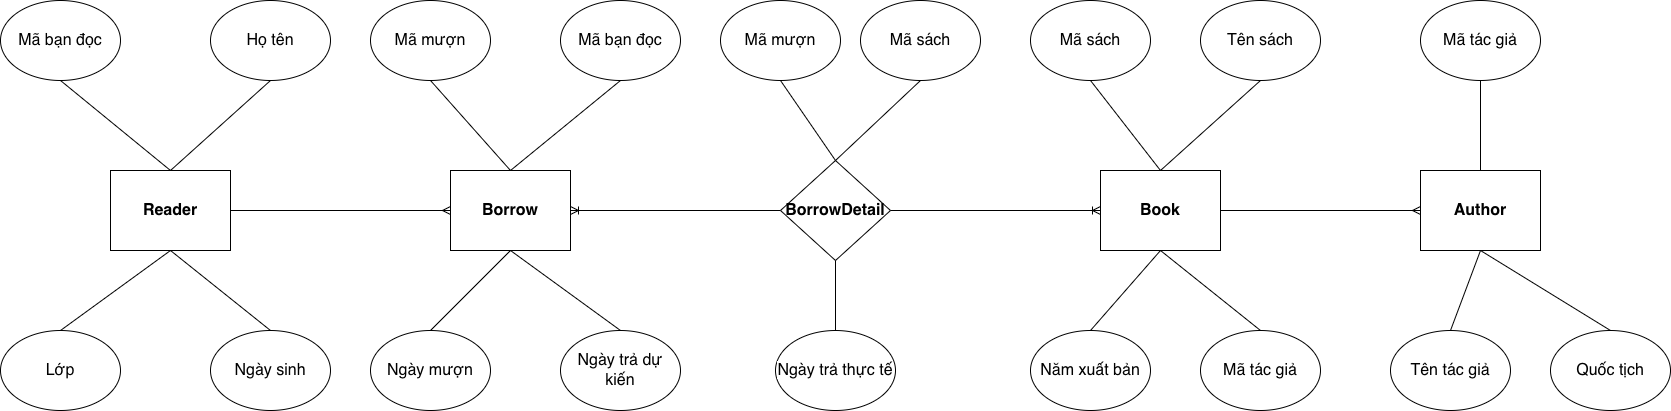

The diagram above was exported from draw.io. Its source (the exported page's mxGraphModel, read from the mxfile embedded in the PNG):
<mxGraphModel dx="1728" dy="1850" grid="1" gridSize="10" guides="1" tooltips="1" connect="1" arrows="1" fold="1" page="1" pageScale="1" pageWidth="827" pageHeight="1169" math="0" shadow="0">
  <root>
    <mxCell id="0" />
    <mxCell id="1" parent="0" />
    <mxCell id="_7R__XMHaczKBSw5EhAU-1" value="&lt;strong style=&quot;box-sizing: border-box; margin: 0px; padding: 0px; font-weight: bolder; caret-color: rgb(0, 0, 0); color: rgb(0, 0, 0); font-family: Roboto, sans-serif; font-size: 16px; font-style: normal; font-variant-caps: normal; letter-spacing: normal; orphans: auto; text-align: left; text-indent: 0px; text-transform: none; white-space: pre-wrap; widows: auto; word-spacing: 0px; -webkit-text-stroke-width: 0px; text-decoration: none;&quot;&gt;Reader&lt;/strong&gt;" style="rounded=0;whiteSpace=wrap;html=1;" parent="1" vertex="1">
      <mxGeometry x="-20" y="130" width="120" height="80" as="geometry" />
    </mxCell>
    <mxCell id="_7R__XMHaczKBSw5EhAU-2" value="&lt;strong style=&quot;box-sizing: border-box; margin: 0px; padding: 0px; font-weight: bolder; caret-color: rgb(0, 0, 0); color: rgb(0, 0, 0); font-family: Roboto, sans-serif; font-size: 16px; font-style: normal; font-variant-caps: normal; letter-spacing: normal; orphans: auto; text-align: left; text-indent: 0px; text-transform: none; white-space: pre-wrap; widows: auto; word-spacing: 0px; -webkit-text-stroke-width: 0px; text-decoration: none;&quot;&gt;Borrow&lt;/strong&gt;" style="rounded=0;whiteSpace=wrap;html=1;" parent="1" vertex="1">
      <mxGeometry x="320" y="130" width="120" height="80" as="geometry" />
    </mxCell>
    <mxCell id="_7R__XMHaczKBSw5EhAU-3" value="&lt;strong style=&quot;box-sizing: border-box; margin: 0px; padding: 0px; font-weight: bolder; caret-color: rgb(0, 0, 0); color: rgb(0, 0, 0); font-family: Roboto, sans-serif; font-size: 16px; font-style: normal; font-variant-caps: normal; letter-spacing: normal; orphans: auto; text-align: left; text-indent: 0px; text-transform: none; white-space: pre-wrap; widows: auto; word-spacing: 0px; -webkit-text-stroke-width: 0px; text-decoration: none;&quot;&gt;BorrowDetail&lt;/strong&gt;" style="rhombus;whiteSpace=wrap;html=1;" parent="1" vertex="1">
      <mxGeometry x="650" y="120" width="110" height="100" as="geometry" />
    </mxCell>
    <mxCell id="_7R__XMHaczKBSw5EhAU-4" value="&lt;meta charset=&quot;utf-8&quot;&gt;&lt;span style=&quot;caret-color: rgb(0, 0, 0); color: rgb(0, 0, 0); font-family: Roboto, sans-serif; font-size: 16px; font-style: normal; font-variant-caps: normal; font-weight: 400; letter-spacing: normal; orphans: auto; text-align: left; text-indent: 0px; text-transform: none; white-space: pre-wrap; widows: auto; word-spacing: 0px; -webkit-text-stroke-width: 0px; background-color: rgb(255, 255, 255); text-decoration: none; display: inline !important; float: none;&quot;&gt;Mã bạn đọc&lt;/span&gt;" style="ellipse;whiteSpace=wrap;html=1;" parent="1" vertex="1">
      <mxGeometry x="-130" y="-40" width="120" height="80" as="geometry" />
    </mxCell>
    <mxCell id="_7R__XMHaczKBSw5EhAU-5" value="&lt;meta charset=&quot;utf-8&quot;&gt;&lt;span style=&quot;caret-color: rgb(0, 0, 0); color: rgb(0, 0, 0); font-family: Roboto, sans-serif; font-size: 16px; font-style: normal; font-variant-caps: normal; font-weight: 400; letter-spacing: normal; orphans: auto; text-align: left; text-indent: 0px; text-transform: none; white-space: pre-wrap; widows: auto; word-spacing: 0px; -webkit-text-stroke-width: 0px; background-color: rgb(255, 255, 255); text-decoration: none; display: inline !important; float: none;&quot;&gt;Họ tên&lt;/span&gt;" style="ellipse;whiteSpace=wrap;html=1;" parent="1" vertex="1">
      <mxGeometry x="80" y="-40" width="120" height="80" as="geometry" />
    </mxCell>
    <mxCell id="_7R__XMHaczKBSw5EhAU-6" value="&lt;meta charset=&quot;utf-8&quot;&gt;&lt;span style=&quot;caret-color: rgb(0, 0, 0); color: rgb(0, 0, 0); font-family: Roboto, sans-serif; font-size: 16px; font-style: normal; font-variant-caps: normal; font-weight: 400; letter-spacing: normal; orphans: auto; text-align: left; text-indent: 0px; text-transform: none; white-space: pre-wrap; widows: auto; word-spacing: 0px; -webkit-text-stroke-width: 0px; background-color: rgb(255, 255, 255); text-decoration: none; display: inline !important; float: none;&quot;&gt;Lớp&lt;/span&gt;" style="ellipse;whiteSpace=wrap;html=1;" parent="1" vertex="1">
      <mxGeometry x="-130" y="290" width="120" height="80" as="geometry" />
    </mxCell>
    <mxCell id="_7R__XMHaczKBSw5EhAU-7" value="&lt;meta charset=&quot;utf-8&quot;&gt;&lt;span style=&quot;caret-color: rgb(0, 0, 0); color: rgb(0, 0, 0); font-family: Roboto, sans-serif; font-size: 16px; font-style: normal; font-variant-caps: normal; font-weight: 400; letter-spacing: normal; orphans: auto; text-align: left; text-indent: 0px; text-transform: none; white-space: pre-wrap; widows: auto; word-spacing: 0px; -webkit-text-stroke-width: 0px; background-color: rgb(255, 255, 255); text-decoration: none; display: inline !important; float: none;&quot;&gt;Ngày sinh&lt;/span&gt;" style="ellipse;whiteSpace=wrap;html=1;" parent="1" vertex="1">
      <mxGeometry x="80" y="290" width="120" height="80" as="geometry" />
    </mxCell>
    <mxCell id="_7R__XMHaczKBSw5EhAU-8" value="" style="endArrow=none;html=1;rounded=0;exitX=0.5;exitY=0;exitDx=0;exitDy=0;entryX=0.5;entryY=1;entryDx=0;entryDy=0;" parent="1" source="_7R__XMHaczKBSw5EhAU-1" target="_7R__XMHaczKBSw5EhAU-4" edge="1">
      <mxGeometry width="50" height="50" relative="1" as="geometry">
        <mxPoint x="210" y="290" as="sourcePoint" />
        <mxPoint x="260" y="240" as="targetPoint" />
      </mxGeometry>
    </mxCell>
    <mxCell id="_7R__XMHaczKBSw5EhAU-9" value="" style="endArrow=none;html=1;rounded=0;entryX=0.5;entryY=1;entryDx=0;entryDy=0;exitX=0.5;exitY=0;exitDx=0;exitDy=0;" parent="1" source="_7R__XMHaczKBSw5EhAU-1" target="_7R__XMHaczKBSw5EhAU-5" edge="1">
      <mxGeometry width="50" height="50" relative="1" as="geometry">
        <mxPoint x="210" y="290" as="sourcePoint" />
        <mxPoint x="140" y="50" as="targetPoint" />
      </mxGeometry>
    </mxCell>
    <mxCell id="_7R__XMHaczKBSw5EhAU-10" value="" style="endArrow=none;html=1;rounded=0;exitX=0.5;exitY=0;exitDx=0;exitDy=0;entryX=0.5;entryY=1;entryDx=0;entryDy=0;" parent="1" source="_7R__XMHaczKBSw5EhAU-6" target="_7R__XMHaczKBSw5EhAU-1" edge="1">
      <mxGeometry width="50" height="50" relative="1" as="geometry">
        <mxPoint x="210" y="290" as="sourcePoint" />
        <mxPoint x="260" y="240" as="targetPoint" />
      </mxGeometry>
    </mxCell>
    <mxCell id="_7R__XMHaczKBSw5EhAU-11" value="" style="endArrow=none;html=1;rounded=0;exitX=0.5;exitY=0;exitDx=0;exitDy=0;entryX=0.5;entryY=1;entryDx=0;entryDy=0;" parent="1" source="_7R__XMHaczKBSw5EhAU-7" target="_7R__XMHaczKBSw5EhAU-1" edge="1">
      <mxGeometry width="50" height="50" relative="1" as="geometry">
        <mxPoint x="210" y="290" as="sourcePoint" />
        <mxPoint x="260" y="240" as="targetPoint" />
      </mxGeometry>
    </mxCell>
    <mxCell id="_7R__XMHaczKBSw5EhAU-12" value="&lt;meta charset=&quot;utf-8&quot;&gt;&lt;span style=&quot;caret-color: rgb(0, 0, 0); color: rgb(0, 0, 0); font-family: Roboto, sans-serif; font-size: 16px; font-style: normal; font-variant-caps: normal; font-weight: 400; letter-spacing: normal; orphans: auto; text-align: left; text-indent: 0px; text-transform: none; white-space: pre-wrap; widows: auto; word-spacing: 0px; -webkit-text-stroke-width: 0px; background-color: rgb(255, 255, 255); text-decoration: none; display: inline !important; float: none;&quot;&gt;Mã mượn&lt;/span&gt;" style="ellipse;whiteSpace=wrap;html=1;" parent="1" vertex="1">
      <mxGeometry x="240" y="-40" width="120" height="80" as="geometry" />
    </mxCell>
    <mxCell id="_7R__XMHaczKBSw5EhAU-13" value="&lt;meta charset=&quot;utf-8&quot;&gt;&lt;span style=&quot;caret-color: rgb(0, 0, 0); color: rgb(0, 0, 0); font-family: Roboto, sans-serif; font-size: 16px; font-style: normal; font-variant-caps: normal; font-weight: 400; letter-spacing: normal; orphans: auto; text-align: left; text-indent: 0px; text-transform: none; white-space: pre-wrap; widows: auto; word-spacing: 0px; -webkit-text-stroke-width: 0px; background-color: rgb(255, 255, 255); text-decoration: none; display: inline !important; float: none;&quot;&gt;Mã bạn đọc&lt;/span&gt;" style="ellipse;whiteSpace=wrap;html=1;" parent="1" vertex="1">
      <mxGeometry x="430" y="-40" width="120" height="80" as="geometry" />
    </mxCell>
    <mxCell id="_7R__XMHaczKBSw5EhAU-14" value="&lt;meta charset=&quot;utf-8&quot;&gt;&lt;span style=&quot;caret-color: rgb(0, 0, 0); color: rgb(0, 0, 0); font-family: Roboto, sans-serif; font-size: 16px; font-style: normal; font-variant-caps: normal; font-weight: 400; letter-spacing: normal; orphans: auto; text-align: left; text-indent: 0px; text-transform: none; white-space: pre-wrap; widows: auto; word-spacing: 0px; -webkit-text-stroke-width: 0px; background-color: rgb(255, 255, 255); text-decoration: none; display: inline !important; float: none;&quot;&gt;Ngày mượn&lt;/span&gt;" style="ellipse;whiteSpace=wrap;html=1;" parent="1" vertex="1">
      <mxGeometry x="240" y="290" width="120" height="80" as="geometry" />
    </mxCell>
    <mxCell id="_7R__XMHaczKBSw5EhAU-15" value="&lt;meta charset=&quot;utf-8&quot;&gt;&lt;span style=&quot;caret-color: rgb(0, 0, 0); color: rgb(0, 0, 0); font-family: Roboto, sans-serif; font-size: 16px; font-style: normal; font-variant-caps: normal; font-weight: 400; letter-spacing: normal; orphans: auto; text-align: left; text-indent: 0px; text-transform: none; white-space: pre-wrap; widows: auto; word-spacing: 0px; -webkit-text-stroke-width: 0px; background-color: rgb(255, 255, 255); text-decoration: none; display: inline !important; float: none;&quot;&gt;Ngày trả dự kiến&lt;/span&gt;" style="ellipse;whiteSpace=wrap;html=1;" parent="1" vertex="1">
      <mxGeometry x="430" y="290" width="120" height="80" as="geometry" />
    </mxCell>
    <mxCell id="_7R__XMHaczKBSw5EhAU-16" value="" style="endArrow=none;html=1;rounded=0;exitX=0.5;exitY=0;exitDx=0;exitDy=0;entryX=0.5;entryY=1;entryDx=0;entryDy=0;" parent="1" source="_7R__XMHaczKBSw5EhAU-14" target="_7R__XMHaczKBSw5EhAU-2" edge="1">
      <mxGeometry width="50" height="50" relative="1" as="geometry">
        <mxPoint x="210" y="290" as="sourcePoint" />
        <mxPoint x="260" y="240" as="targetPoint" />
      </mxGeometry>
    </mxCell>
    <mxCell id="_7R__XMHaczKBSw5EhAU-17" value="" style="endArrow=none;html=1;rounded=0;exitX=0.5;exitY=0;exitDx=0;exitDy=0;entryX=0.5;entryY=1;entryDx=0;entryDy=0;" parent="1" source="_7R__XMHaczKBSw5EhAU-15" target="_7R__XMHaczKBSw5EhAU-2" edge="1">
      <mxGeometry width="50" height="50" relative="1" as="geometry">
        <mxPoint x="210" y="290" as="sourcePoint" />
        <mxPoint x="374" y="210" as="targetPoint" />
      </mxGeometry>
    </mxCell>
    <mxCell id="_7R__XMHaczKBSw5EhAU-18" value="" style="endArrow=none;html=1;rounded=0;entryX=0.5;entryY=0;entryDx=0;entryDy=0;exitX=0.5;exitY=1;exitDx=0;exitDy=0;" parent="1" source="_7R__XMHaczKBSw5EhAU-12" target="_7R__XMHaczKBSw5EhAU-2" edge="1">
      <mxGeometry width="50" height="50" relative="1" as="geometry">
        <mxPoint x="290" y="90" as="sourcePoint" />
        <mxPoint x="260" y="240" as="targetPoint" />
      </mxGeometry>
    </mxCell>
    <mxCell id="_7R__XMHaczKBSw5EhAU-19" value="" style="endArrow=none;html=1;rounded=0;entryX=0.5;entryY=0;entryDx=0;entryDy=0;exitX=0.5;exitY=1;exitDx=0;exitDy=0;" parent="1" source="_7R__XMHaczKBSw5EhAU-13" target="_7R__XMHaczKBSw5EhAU-2" edge="1">
      <mxGeometry width="50" height="50" relative="1" as="geometry">
        <mxPoint x="210" y="290" as="sourcePoint" />
        <mxPoint x="260" y="240" as="targetPoint" />
      </mxGeometry>
    </mxCell>
    <mxCell id="_7R__XMHaczKBSw5EhAU-20" value="" style="endArrow=ERmany;html=1;rounded=0;endFill=0;exitX=1;exitY=0.5;exitDx=0;exitDy=0;entryX=0;entryY=0.5;entryDx=0;entryDy=0;" parent="1" source="_7R__XMHaczKBSw5EhAU-1" target="_7R__XMHaczKBSw5EhAU-2" edge="1">
      <mxGeometry width="50" height="50" relative="1" as="geometry">
        <mxPoint x="210" y="290" as="sourcePoint" />
        <mxPoint x="260" y="240" as="targetPoint" />
      </mxGeometry>
    </mxCell>
    <mxCell id="_7R__XMHaczKBSw5EhAU-21" value="" style="endArrow=ERoneToMany;html=1;rounded=0;endFill=0;exitX=0;exitY=0.5;exitDx=0;exitDy=0;" parent="1" source="_7R__XMHaczKBSw5EhAU-3" edge="1">
      <mxGeometry width="50" height="50" relative="1" as="geometry">
        <mxPoint x="470" y="290" as="sourcePoint" />
        <mxPoint x="440" y="170" as="targetPoint" />
      </mxGeometry>
    </mxCell>
    <mxCell id="_7R__XMHaczKBSw5EhAU-22" value="&lt;strong style=&quot;box-sizing: border-box; margin: 0px; padding: 0px; font-weight: bolder; caret-color: rgb(0, 0, 0); color: rgb(0, 0, 0); font-family: Roboto, sans-serif; font-size: 16px; font-style: normal; font-variant-caps: normal; letter-spacing: normal; orphans: auto; text-align: left; text-indent: 0px; text-transform: none; white-space: pre-wrap; widows: auto; word-spacing: 0px; -webkit-text-stroke-width: 0px; text-decoration: none;&quot;&gt;Book&lt;/strong&gt;" style="rounded=0;whiteSpace=wrap;html=1;" parent="1" vertex="1">
      <mxGeometry x="970" y="130" width="120" height="80" as="geometry" />
    </mxCell>
    <mxCell id="_7R__XMHaczKBSw5EhAU-23" value="&lt;strong style=&quot;box-sizing: border-box; margin: 0px; padding: 0px; font-weight: bolder; caret-color: rgb(0, 0, 0); color: rgb(0, 0, 0); font-family: Roboto, sans-serif; font-size: 16px; font-style: normal; font-variant-caps: normal; letter-spacing: normal; text-align: left; text-indent: 0px; text-transform: none; white-space: pre-wrap; word-spacing: 0px; -webkit-text-stroke-width: 0px; text-decoration: none;&quot;&gt;Author&lt;/strong&gt;" style="rounded=0;whiteSpace=wrap;html=1;" parent="1" vertex="1">
      <mxGeometry x="1290" y="130" width="120" height="80" as="geometry" />
    </mxCell>
    <mxCell id="_7R__XMHaczKBSw5EhAU-24" value="" style="endArrow=ERoneToMany;html=1;rounded=0;endFill=0;exitX=1;exitY=0.5;exitDx=0;exitDy=0;entryX=0;entryY=0.5;entryDx=0;entryDy=0;" parent="1" source="_7R__XMHaczKBSw5EhAU-3" target="_7R__XMHaczKBSw5EhAU-22" edge="1">
      <mxGeometry width="50" height="50" relative="1" as="geometry">
        <mxPoint x="800" y="290" as="sourcePoint" />
        <mxPoint x="850" y="240" as="targetPoint" />
      </mxGeometry>
    </mxCell>
    <mxCell id="_7R__XMHaczKBSw5EhAU-25" value="&lt;meta charset=&quot;utf-8&quot;&gt;&lt;span style=&quot;caret-color: rgb(0, 0, 0); color: rgb(0, 0, 0); font-family: Roboto, sans-serif; font-size: 16px; font-style: normal; font-variant-caps: normal; font-weight: 400; letter-spacing: normal; orphans: auto; text-align: left; text-indent: 0px; text-transform: none; white-space: pre-wrap; widows: auto; word-spacing: 0px; -webkit-text-stroke-width: 0px; background-color: rgb(255, 255, 255); text-decoration: none; display: inline !important; float: none;&quot;&gt;Mã mượn&lt;/span&gt;" style="ellipse;whiteSpace=wrap;html=1;" parent="1" vertex="1">
      <mxGeometry x="590" y="-40" width="120" height="80" as="geometry" />
    </mxCell>
    <mxCell id="_7R__XMHaczKBSw5EhAU-26" value="&lt;meta charset=&quot;utf-8&quot;&gt;&lt;span style=&quot;caret-color: rgb(0, 0, 0); color: rgb(0, 0, 0); font-family: Roboto, sans-serif; font-size: 16px; font-style: normal; font-variant-caps: normal; font-weight: 400; letter-spacing: normal; orphans: auto; text-align: left; text-indent: 0px; text-transform: none; white-space: pre-wrap; widows: auto; word-spacing: 0px; -webkit-text-stroke-width: 0px; background-color: rgb(255, 255, 255); text-decoration: none; display: inline !important; float: none;&quot;&gt;Mã sách&lt;/span&gt;" style="ellipse;whiteSpace=wrap;html=1;" parent="1" vertex="1">
      <mxGeometry x="730" y="-40" width="120" height="80" as="geometry" />
    </mxCell>
    <mxCell id="_7R__XMHaczKBSw5EhAU-27" value="&lt;meta charset=&quot;utf-8&quot;&gt;&lt;span style=&quot;caret-color: rgb(0, 0, 0); color: rgb(0, 0, 0); font-family: Roboto, sans-serif; font-size: 16px; font-style: normal; font-variant-caps: normal; font-weight: 400; letter-spacing: normal; orphans: auto; text-align: left; text-indent: 0px; text-transform: none; white-space: pre-wrap; widows: auto; word-spacing: 0px; -webkit-text-stroke-width: 0px; background-color: rgb(255, 255, 255); text-decoration: none; display: inline !important; float: none;&quot;&gt;Ngày trả thực tế&lt;/span&gt;" style="ellipse;whiteSpace=wrap;html=1;" parent="1" vertex="1">
      <mxGeometry x="645" y="290" width="120" height="80" as="geometry" />
    </mxCell>
    <mxCell id="_7R__XMHaczKBSw5EhAU-28" value="" style="endArrow=none;html=1;rounded=0;entryX=0.5;entryY=1;entryDx=0;entryDy=0;exitX=0.5;exitY=0;exitDx=0;exitDy=0;" parent="1" source="_7R__XMHaczKBSw5EhAU-27" target="_7R__XMHaczKBSw5EhAU-3" edge="1">
      <mxGeometry width="50" height="50" relative="1" as="geometry">
        <mxPoint x="670" y="300" as="sourcePoint" />
        <mxPoint x="720" y="250" as="targetPoint" />
      </mxGeometry>
    </mxCell>
    <mxCell id="_7R__XMHaczKBSw5EhAU-29" value="" style="endArrow=none;html=1;rounded=0;entryX=0.5;entryY=0;entryDx=0;entryDy=0;exitX=0.5;exitY=1;exitDx=0;exitDy=0;" parent="1" source="_7R__XMHaczKBSw5EhAU-25" target="_7R__XMHaczKBSw5EhAU-3" edge="1">
      <mxGeometry width="50" height="50" relative="1" as="geometry">
        <mxPoint x="650" y="50" as="sourcePoint" />
        <mxPoint x="720" y="250" as="targetPoint" />
      </mxGeometry>
    </mxCell>
    <mxCell id="_7R__XMHaczKBSw5EhAU-30" value="" style="endArrow=none;html=1;rounded=0;entryX=0.5;entryY=0;entryDx=0;entryDy=0;exitX=0.5;exitY=1;exitDx=0;exitDy=0;" parent="1" source="_7R__XMHaczKBSw5EhAU-26" target="_7R__XMHaczKBSw5EhAU-3" edge="1">
      <mxGeometry width="50" height="50" relative="1" as="geometry">
        <mxPoint x="780" y="50" as="sourcePoint" />
        <mxPoint x="720" y="250" as="targetPoint" />
      </mxGeometry>
    </mxCell>
    <mxCell id="_7R__XMHaczKBSw5EhAU-31" value="&lt;meta charset=&quot;utf-8&quot;&gt;&lt;span style=&quot;caret-color: rgb(0, 0, 0); color: rgb(0, 0, 0); font-family: Roboto, sans-serif; font-size: 16px; font-style: normal; font-variant-caps: normal; font-weight: 400; letter-spacing: normal; orphans: auto; text-align: left; text-indent: 0px; text-transform: none; white-space: pre-wrap; widows: auto; word-spacing: 0px; -webkit-text-stroke-width: 0px; background-color: rgb(255, 255, 255); text-decoration: none; display: inline !important; float: none;&quot;&gt;Mã sách&lt;/span&gt;" style="ellipse;whiteSpace=wrap;html=1;" parent="1" vertex="1">
      <mxGeometry x="900" y="-40" width="120" height="80" as="geometry" />
    </mxCell>
    <mxCell id="_7R__XMHaczKBSw5EhAU-32" value="&lt;span style=&quot;caret-color: rgb(0, 0, 0); color: rgb(0, 0, 0); font-family: Roboto, sans-serif; font-size: 16px; font-style: normal; font-variant-caps: normal; font-weight: 400; letter-spacing: normal; text-align: left; text-indent: 0px; text-transform: none; white-space: pre-wrap; word-spacing: 0px; -webkit-text-stroke-width: 0px; background-color: rgb(255, 255, 255); text-decoration: none; float: none; display: inline !important;&quot;&gt;Tên sách&lt;/span&gt;" style="ellipse;whiteSpace=wrap;html=1;" parent="1" vertex="1">
      <mxGeometry x="1070" y="-40" width="120" height="80" as="geometry" />
    </mxCell>
    <mxCell id="_7R__XMHaczKBSw5EhAU-33" value="&lt;meta charset=&quot;utf-8&quot;&gt;&lt;span style=&quot;caret-color: rgb(0, 0, 0); color: rgb(0, 0, 0); font-family: Roboto, sans-serif; font-size: 16px; font-style: normal; font-variant-caps: normal; font-weight: 400; letter-spacing: normal; orphans: auto; text-align: left; text-indent: 0px; text-transform: none; white-space: pre-wrap; widows: auto; word-spacing: 0px; -webkit-text-stroke-width: 0px; background-color: rgb(255, 255, 255); text-decoration: none; display: inline !important; float: none;&quot;&gt;Năm xuất bản&lt;/span&gt;" style="ellipse;whiteSpace=wrap;html=1;" parent="1" vertex="1">
      <mxGeometry x="900" y="290" width="120" height="80" as="geometry" />
    </mxCell>
    <mxCell id="_7R__XMHaczKBSw5EhAU-34" value="&lt;meta charset=&quot;utf-8&quot;&gt;&lt;span style=&quot;caret-color: rgb(0, 0, 0); color: rgb(0, 0, 0); font-family: Roboto, sans-serif; font-size: 16px; font-style: normal; font-variant-caps: normal; font-weight: 400; letter-spacing: normal; orphans: auto; text-align: left; text-indent: 0px; text-transform: none; white-space: pre-wrap; widows: auto; word-spacing: 0px; -webkit-text-stroke-width: 0px; background-color: rgb(255, 255, 255); text-decoration: none; display: inline !important; float: none;&quot;&gt;Mã tác giả&lt;/span&gt;" style="ellipse;whiteSpace=wrap;html=1;" parent="1" vertex="1">
      <mxGeometry x="1070" y="290" width="120" height="80" as="geometry" />
    </mxCell>
    <mxCell id="_7R__XMHaczKBSw5EhAU-35" value="" style="endArrow=ERmany;html=1;rounded=0;endFill=0;entryX=0;entryY=0.5;entryDx=0;entryDy=0;exitX=1;exitY=0.5;exitDx=0;exitDy=0;" parent="1" source="_7R__XMHaczKBSw5EhAU-22" target="_7R__XMHaczKBSw5EhAU-23" edge="1">
      <mxGeometry width="50" height="50" relative="1" as="geometry">
        <mxPoint x="880" y="300" as="sourcePoint" />
        <mxPoint x="1190" y="190" as="targetPoint" />
      </mxGeometry>
    </mxCell>
    <mxCell id="_7R__XMHaczKBSw5EhAU-36" value="" style="endArrow=none;html=1;rounded=0;entryX=0.5;entryY=1;entryDx=0;entryDy=0;exitX=0.5;exitY=0;exitDx=0;exitDy=0;" parent="1" source="_7R__XMHaczKBSw5EhAU-22" target="_7R__XMHaczKBSw5EhAU-31" edge="1">
      <mxGeometry width="50" height="50" relative="1" as="geometry">
        <mxPoint x="1030" y="130" as="sourcePoint" />
        <mxPoint x="1220" y="250" as="targetPoint" />
      </mxGeometry>
    </mxCell>
    <mxCell id="_7R__XMHaczKBSw5EhAU-37" value="" style="endArrow=none;html=1;rounded=0;entryX=0.5;entryY=1;entryDx=0;entryDy=0;exitX=0.5;exitY=0;exitDx=0;exitDy=0;" parent="1" source="_7R__XMHaczKBSw5EhAU-22" target="_7R__XMHaczKBSw5EhAU-32" edge="1">
      <mxGeometry width="50" height="50" relative="1" as="geometry">
        <mxPoint x="1170" y="300" as="sourcePoint" />
        <mxPoint x="1150" y="70" as="targetPoint" />
      </mxGeometry>
    </mxCell>
    <mxCell id="_7R__XMHaczKBSw5EhAU-38" value="" style="endArrow=none;html=1;rounded=0;entryX=0.5;entryY=1;entryDx=0;entryDy=0;exitX=0.5;exitY=0;exitDx=0;exitDy=0;" parent="1" source="_7R__XMHaczKBSw5EhAU-33" target="_7R__XMHaczKBSw5EhAU-22" edge="1">
      <mxGeometry width="50" height="50" relative="1" as="geometry">
        <mxPoint x="1170" y="300" as="sourcePoint" />
        <mxPoint x="1220" y="250" as="targetPoint" />
      </mxGeometry>
    </mxCell>
    <mxCell id="_7R__XMHaczKBSw5EhAU-39" value="" style="endArrow=none;html=1;rounded=0;entryX=0.5;entryY=1;entryDx=0;entryDy=0;exitX=0.5;exitY=0;exitDx=0;exitDy=0;" parent="1" source="_7R__XMHaczKBSw5EhAU-34" target="_7R__XMHaczKBSw5EhAU-22" edge="1">
      <mxGeometry width="50" height="50" relative="1" as="geometry">
        <mxPoint x="1170" y="300" as="sourcePoint" />
        <mxPoint x="1220" y="250" as="targetPoint" />
      </mxGeometry>
    </mxCell>
    <mxCell id="_7R__XMHaczKBSw5EhAU-40" value="&lt;meta charset=&quot;utf-8&quot;&gt;&lt;span style=&quot;caret-color: rgb(0, 0, 0); color: rgb(0, 0, 0); font-family: Roboto, sans-serif; font-size: 16px; font-style: normal; font-variant-caps: normal; font-weight: 400; letter-spacing: normal; orphans: auto; text-align: left; text-indent: 0px; text-transform: none; white-space: pre-wrap; widows: auto; word-spacing: 0px; -webkit-text-stroke-width: 0px; background-color: rgb(255, 255, 255); text-decoration: none; display: inline !important; float: none;&quot;&gt;Mã tác giả&lt;/span&gt;" style="ellipse;whiteSpace=wrap;html=1;" parent="1" vertex="1">
      <mxGeometry x="1290" y="-40" width="120" height="80" as="geometry" />
    </mxCell>
    <mxCell id="_7R__XMHaczKBSw5EhAU-41" value="&lt;meta charset=&quot;utf-8&quot;&gt;&lt;span style=&quot;caret-color: rgb(0, 0, 0); color: rgb(0, 0, 0); font-family: Roboto, sans-serif; font-size: 16px; font-style: normal; font-variant-caps: normal; font-weight: 400; letter-spacing: normal; orphans: auto; text-align: left; text-indent: 0px; text-transform: none; white-space: pre-wrap; widows: auto; word-spacing: 0px; -webkit-text-stroke-width: 0px; background-color: rgb(255, 255, 255); text-decoration: none; display: inline !important; float: none;&quot;&gt;Tên tác giả&lt;/span&gt;" style="ellipse;whiteSpace=wrap;html=1;" parent="1" vertex="1">
      <mxGeometry x="1260" y="290" width="120" height="80" as="geometry" />
    </mxCell>
    <mxCell id="_7R__XMHaczKBSw5EhAU-42" value="&lt;meta charset=&quot;utf-8&quot;&gt;&lt;span style=&quot;caret-color: rgb(0, 0, 0); color: rgb(0, 0, 0); font-family: Roboto, sans-serif; font-size: 16px; font-style: normal; font-variant-caps: normal; font-weight: 400; letter-spacing: normal; orphans: auto; text-align: left; text-indent: 0px; text-transform: none; white-space: pre-wrap; widows: auto; word-spacing: 0px; -webkit-text-stroke-width: 0px; background-color: rgb(255, 255, 255); text-decoration: none; display: inline !important; float: none;&quot;&gt;Quốc tịch&lt;/span&gt;" style="ellipse;whiteSpace=wrap;html=1;" parent="1" vertex="1">
      <mxGeometry x="1420" y="290" width="120" height="80" as="geometry" />
    </mxCell>
    <mxCell id="_7R__XMHaczKBSw5EhAU-43" value="" style="endArrow=none;html=1;rounded=0;entryX=0.5;entryY=1;entryDx=0;entryDy=0;exitX=0.5;exitY=0;exitDx=0;exitDy=0;" parent="1" source="_7R__XMHaczKBSw5EhAU-41" target="_7R__XMHaczKBSw5EhAU-23" edge="1">
      <mxGeometry width="50" height="50" relative="1" as="geometry">
        <mxPoint x="1170" y="300" as="sourcePoint" />
        <mxPoint x="1220" y="250" as="targetPoint" />
      </mxGeometry>
    </mxCell>
    <mxCell id="_7R__XMHaczKBSw5EhAU-44" value="" style="endArrow=none;html=1;rounded=0;entryX=0.5;entryY=1;entryDx=0;entryDy=0;exitX=0.5;exitY=0;exitDx=0;exitDy=0;" parent="1" source="_7R__XMHaczKBSw5EhAU-42" target="_7R__XMHaczKBSw5EhAU-23" edge="1">
      <mxGeometry width="50" height="50" relative="1" as="geometry">
        <mxPoint x="1170" y="300" as="sourcePoint" />
        <mxPoint x="1220" y="250" as="targetPoint" />
      </mxGeometry>
    </mxCell>
    <mxCell id="_7R__XMHaczKBSw5EhAU-45" value="" style="endArrow=none;html=1;rounded=0;entryX=0.5;entryY=0;entryDx=0;entryDy=0;exitX=0.5;exitY=1;exitDx=0;exitDy=0;" parent="1" source="_7R__XMHaczKBSw5EhAU-40" target="_7R__XMHaczKBSw5EhAU-23" edge="1">
      <mxGeometry width="50" height="50" relative="1" as="geometry">
        <mxPoint x="1170" y="300" as="sourcePoint" />
        <mxPoint x="1220" y="250" as="targetPoint" />
      </mxGeometry>
    </mxCell>
  </root>
</mxGraphModel>